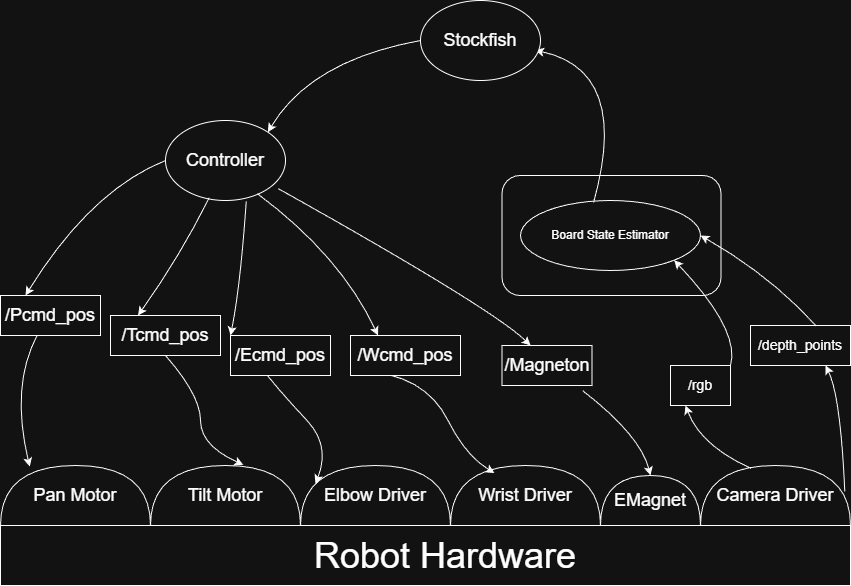

The diagram above was exported from draw.io. Its source (the exported page's mxGraphModel, read from the mxfile embedded in the PNG):
<mxGraphModel dx="1042" dy="623" grid="1" gridSize="10" guides="1" tooltips="1" connect="1" arrows="1" fold="1" page="1" pageScale="1" pageWidth="850" pageHeight="1100" math="0" shadow="0">
  <root>
    <mxCell id="0" />
    <mxCell id="1" parent="0" />
    <mxCell id="6Ze8bkWBA9x-bbU-zDEU-1" parent="1" style="rounded=0;whiteSpace=wrap;html=1;" value="" vertex="1">
      <mxGeometry height="60" width="850" y="955" as="geometry" />
    </mxCell>
    <mxCell id="6Ze8bkWBA9x-bbU-zDEU-2" parent="1" style="text;html=1;align=center;verticalAlign=middle;whiteSpace=wrap;rounded=0;" value="&lt;font style=&quot;font-size: 36px;&quot;&gt;Robot Hardware&lt;/font&gt;" vertex="1">
      <mxGeometry height="30" width="482" x="204" y="970" as="geometry" />
    </mxCell>
    <mxCell id="f-NJ_B2sF_4jY3qfoR4I-7" parent="1" style="rounded=0;whiteSpace=wrap;html=1;" value="&lt;font style=&quot;font-size: 18px;&quot;&gt;/Tcmd_pos&lt;/font&gt;" vertex="1">
      <mxGeometry height="40" width="110" x="110" y="745" as="geometry" />
    </mxCell>
    <mxCell id="f-NJ_B2sF_4jY3qfoR4I-9" parent="1" style="shape=or;whiteSpace=wrap;html=1;direction=north;" value="&lt;font style=&quot;font-size: 18px;&quot;&gt;Pan Motor&lt;/font&gt;" vertex="1">
      <mxGeometry height="60" width="150" y="895" as="geometry" />
    </mxCell>
    <mxCell id="f-NJ_B2sF_4jY3qfoR4I-10" parent="1" style="shape=or;whiteSpace=wrap;html=1;direction=north;" value="&lt;font style=&quot;font-size: 18px;&quot;&gt;Camera Driver&lt;/font&gt;" vertex="1">
      <mxGeometry height="60" width="150" x="700" y="895" as="geometry" />
    </mxCell>
    <mxCell id="f-NJ_B2sF_4jY3qfoR4I-11" parent="1" style="ellipse;whiteSpace=wrap;html=1;" value="&lt;font style=&quot;font-size: 18px;&quot;&gt;Controller&lt;/font&gt;" vertex="1">
      <mxGeometry height="80" width="120" x="165" y="550" as="geometry" />
    </mxCell>
    <mxCell id="f-NJ_B2sF_4jY3qfoR4I-13" parent="1" style="rounded=0;whiteSpace=wrap;html=1;" value="&lt;font style=&quot;font-size: 14px;&quot;&gt;/rgb&lt;/font&gt;" vertex="1">
      <mxGeometry height="40" width="60" x="670" y="795" as="geometry" />
    </mxCell>
    <mxCell id="f-NJ_B2sF_4jY3qfoR4I-14" parent="1" style="rounded=1;whiteSpace=wrap;html=1;" value="" vertex="1">
      <mxGeometry height="120" width="219" x="501.5" y="605" as="geometry" />
    </mxCell>
    <mxCell id="f-NJ_B2sF_4jY3qfoR4I-15" parent="1" style="rounded=0;whiteSpace=wrap;html=1;" value="&lt;font style=&quot;font-size: 14px;&quot;&gt;/depth_points&lt;/font&gt;" vertex="1">
      <mxGeometry height="40" width="100" x="750" y="755" as="geometry" />
    </mxCell>
    <mxCell id="f-NJ_B2sF_4jY3qfoR4I-17" parent="1" style="ellipse;whiteSpace=wrap;html=1;" value="Board State Estimator" vertex="1">
      <mxGeometry height="70" width="180" x="520" y="630" as="geometry" />
    </mxCell>
    <mxCell id="f-NJ_B2sF_4jY3qfoR4I-20" edge="1" parent="1" source="f-NJ_B2sF_4jY3qfoR4I-15" style="curved=1;endArrow=classic;html=1;rounded=0;entryX=1;entryY=0.5;entryDx=0;entryDy=0;exitX=0.658;exitY=0.013;exitDx=0;exitDy=0;exitPerimeter=0;" target="f-NJ_B2sF_4jY3qfoR4I-17" value="">
      <mxGeometry height="50" relative="1" width="50" as="geometry">
        <Array as="points">
          <mxPoint x="770" y="705" />
        </Array>
        <mxPoint x="695" y="824" as="sourcePoint" />
        <mxPoint x="716" y="735" as="targetPoint" />
      </mxGeometry>
    </mxCell>
    <mxCell id="f-NJ_B2sF_4jY3qfoR4I-21" edge="1" parent="1" source="f-NJ_B2sF_4jY3qfoR4I-10" style="curved=1;endArrow=classic;html=1;rounded=0;entryX=0.75;entryY=1;entryDx=0;entryDy=0;exitX=0.567;exitY=0.962;exitDx=0;exitDy=0;exitPerimeter=0;" target="f-NJ_B2sF_4jY3qfoR4I-15" value="">
      <mxGeometry height="50" relative="1" width="50" as="geometry">
        <Array as="points">
          <mxPoint x="840" y="825" />
        </Array>
        <mxPoint x="722" y="935" as="sourcePoint" />
        <mxPoint x="698" y="845" as="targetPoint" />
      </mxGeometry>
    </mxCell>
    <mxCell id="f-NJ_B2sF_4jY3qfoR4I-22" edge="1" parent="1" source="f-NJ_B2sF_4jY3qfoR4I-10" style="curved=1;endArrow=classic;html=1;rounded=0;entryX=0.25;entryY=1;entryDx=0;entryDy=0;exitX=0.952;exitY=0.336;exitDx=0;exitDy=0;exitPerimeter=0;fillColor=light-dark(transparent,#0000FF);" target="f-NJ_B2sF_4jY3qfoR4I-13" value="">
      <mxGeometry height="50" relative="1" width="50" as="geometry">
        <Array as="points">
          <mxPoint x="700" y="875" />
        </Array>
        <mxPoint x="515" y="914" as="sourcePoint" />
        <mxPoint x="536" y="825" as="targetPoint" />
      </mxGeometry>
    </mxCell>
    <mxCell id="f-NJ_B2sF_4jY3qfoR4I-23" edge="1" parent="1" source="f-NJ_B2sF_4jY3qfoR4I-7" style="curved=1;endArrow=classic;html=1;rounded=0;exitX=0.5;exitY=1;exitDx=0;exitDy=0;entryX=1.011;entryY=0.619;entryDx=0;entryDy=0;entryPerimeter=0;" target="q6SiZPwGZFckPfEsunGD-1" value="">
      <mxGeometry height="50" relative="1" width="50" as="geometry">
        <Array as="points">
          <mxPoint x="200" y="825" />
          <mxPoint x="200" y="875" />
        </Array>
        <mxPoint x="180" y="950" as="sourcePoint" />
        <mxPoint x="240" y="855" as="targetPoint" />
      </mxGeometry>
    </mxCell>
    <mxCell id="f-NJ_B2sF_4jY3qfoR4I-24" edge="1" parent="1" source="f-NJ_B2sF_4jY3qfoR4I-11" style="curved=1;endArrow=classic;html=1;rounded=0;exitX=0.364;exitY=0.966;exitDx=0;exitDy=0;exitPerimeter=0;entryX=0.25;entryY=0;entryDx=0;entryDy=0;" target="f-NJ_B2sF_4jY3qfoR4I-7" value="">
      <mxGeometry height="50" relative="1" width="50" as="geometry">
        <Array as="points">
          <mxPoint x="180" y="685" />
        </Array>
        <mxPoint x="600" y="805" as="sourcePoint" />
        <mxPoint x="650" y="755" as="targetPoint" />
      </mxGeometry>
    </mxCell>
    <mxCell id="f-NJ_B2sF_4jY3qfoR4I-26" edge="1" parent="1" source="f-NJ_B2sF_4jY3qfoR4I-17" style="curved=1;endArrow=classic;html=1;rounded=0;exitX=0.406;exitY=0.027;exitDx=0;exitDy=0;exitPerimeter=0;entryX=0.955;entryY=0.622;entryDx=0;entryDy=0;entryPerimeter=0;" target="q6SiZPwGZFckPfEsunGD-22" value="">
      <mxGeometry height="50" relative="1" width="50" as="geometry">
        <Array as="points">
          <mxPoint x="630" y="500" />
        </Array>
        <mxPoint x="470" y="565" as="sourcePoint" />
        <mxPoint x="610" y="460" as="targetPoint" />
      </mxGeometry>
    </mxCell>
    <mxCell id="q6SiZPwGZFckPfEsunGD-1" parent="1" style="shape=or;whiteSpace=wrap;html=1;direction=north;" value="&lt;font style=&quot;font-size: 18px;&quot;&gt;Tilt Motor&lt;/font&gt;" vertex="1">
      <mxGeometry height="60" width="150" x="150" y="895" as="geometry" />
    </mxCell>
    <mxCell id="q6SiZPwGZFckPfEsunGD-2" parent="1" style="shape=or;whiteSpace=wrap;html=1;direction=north;" value="&lt;font style=&quot;font-size: 18px;&quot;&gt;Elbow Driver&lt;/font&gt;" vertex="1">
      <mxGeometry height="60" width="150" x="300" y="895" as="geometry" />
    </mxCell>
    <mxCell id="q6SiZPwGZFckPfEsunGD-3" parent="1" style="shape=or;whiteSpace=wrap;html=1;direction=north;" value="&lt;font style=&quot;font-size: 18px;&quot;&gt;Wrist Driver&lt;/font&gt;" vertex="1">
      <mxGeometry height="60" width="150" x="450" y="895" as="geometry" />
    </mxCell>
    <mxCell id="q6SiZPwGZFckPfEsunGD-4" parent="1" style="shape=or;whiteSpace=wrap;html=1;direction=north;" value="&lt;span style=&quot;font-size: 18px;&quot;&gt;EMagnet&lt;/span&gt;" vertex="1">
      <mxGeometry height="50" width="100" x="600" y="905" as="geometry" />
    </mxCell>
    <mxCell id="q6SiZPwGZFckPfEsunGD-5" edge="1" parent="1" source="f-NJ_B2sF_4jY3qfoR4I-11" style="curved=1;endArrow=classic;html=1;rounded=0;exitX=0.94;exitY=0.852;exitDx=0;exitDy=0;exitPerimeter=0;" value="">
      <mxGeometry height="50" relative="1" width="50" as="geometry">
        <Array as="points">
          <mxPoint x="492" y="738" />
        </Array>
        <mxPoint x="486" y="715" as="sourcePoint" />
        <mxPoint x="530" y="775" as="targetPoint" />
      </mxGeometry>
    </mxCell>
    <mxCell id="q6SiZPwGZFckPfEsunGD-6" parent="1" style="rounded=0;whiteSpace=wrap;html=1;" value="&lt;font style=&quot;font-size: 18px;&quot;&gt;/Magneton&lt;/font&gt;" vertex="1">
      <mxGeometry height="40" width="90" x="501.5" y="775" as="geometry" />
    </mxCell>
    <mxCell id="q6SiZPwGZFckPfEsunGD-7" edge="1" parent="1" source="q6SiZPwGZFckPfEsunGD-6" style="curved=1;endArrow=classic;html=1;rounded=0;exitX=0.897;exitY=1.131;exitDx=0;exitDy=0;exitPerimeter=0;entryX=1;entryY=0.5;entryDx=0;entryDy=0;entryPerimeter=0;" target="q6SiZPwGZFckPfEsunGD-4" value="">
      <mxGeometry height="50" relative="1" width="50" as="geometry">
        <Array as="points">
          <mxPoint x="640" y="865" />
        </Array>
        <mxPoint x="600" y="825" as="sourcePoint" />
        <mxPoint x="757" y="947" as="targetPoint" />
      </mxGeometry>
    </mxCell>
    <mxCell id="q6SiZPwGZFckPfEsunGD-8" parent="1" style="rounded=0;whiteSpace=wrap;html=1;" value="&lt;font style=&quot;font-size: 18px;&quot;&gt;/Pcmd_pos&lt;/font&gt;" vertex="1">
      <mxGeometry height="40" width="100" y="725" as="geometry" />
    </mxCell>
    <mxCell id="q6SiZPwGZFckPfEsunGD-9" edge="1" parent="1" source="q6SiZPwGZFckPfEsunGD-8" style="curved=1;endArrow=classic;html=1;rounded=0;exitX=0.367;exitY=0.994;exitDx=0;exitDy=0;exitPerimeter=0;entryX=0.981;entryY=0.195;entryDx=0;entryDy=0;entryPerimeter=0;" target="f-NJ_B2sF_4jY3qfoR4I-9" value="">
      <mxGeometry height="50" relative="1" width="50" as="geometry">
        <Array as="points">
          <mxPoint x="10" y="815" />
        </Array>
        <mxPoint x="135" y="1018" as="sourcePoint" />
        <mxPoint x="198" y="962" as="targetPoint" />
      </mxGeometry>
    </mxCell>
    <mxCell id="q6SiZPwGZFckPfEsunGD-10" edge="1" parent="1" source="f-NJ_B2sF_4jY3qfoR4I-11" style="curved=1;endArrow=classic;html=1;rounded=0;exitX=0;exitY=0.5;exitDx=0;exitDy=0;entryX=0.25;entryY=0;entryDx=0;entryDy=0;" target="q6SiZPwGZFckPfEsunGD-8" value="">
      <mxGeometry height="50" relative="1" width="50" as="geometry">
        <Array as="points">
          <mxPoint x="90" y="620" />
        </Array>
        <mxPoint x="164" y="250" as="sourcePoint" />
        <mxPoint x="605" y="378" as="targetPoint" />
      </mxGeometry>
    </mxCell>
    <mxCell id="q6SiZPwGZFckPfEsunGD-11" parent="1" style="rounded=0;whiteSpace=wrap;html=1;" value="&lt;font style=&quot;font-size: 18px;&quot;&gt;/Wcmd_pos&lt;/font&gt;" vertex="1">
      <mxGeometry height="40" width="110" x="350" y="765" as="geometry" />
    </mxCell>
    <mxCell id="q6SiZPwGZFckPfEsunGD-12" edge="1" parent="1" source="q6SiZPwGZFckPfEsunGD-11" style="curved=1;endArrow=classic;html=1;rounded=0;exitX=0.367;exitY=0.994;exitDx=0;exitDy=0;exitPerimeter=0;entryX=0.874;entryY=0.293;entryDx=0;entryDy=0;entryPerimeter=0;" target="q6SiZPwGZFckPfEsunGD-3" value="">
      <mxGeometry height="50" relative="1" width="50" as="geometry">
        <Array as="points">
          <mxPoint x="430" y="815" />
          <mxPoint x="465" y="885" />
        </Array>
        <mxPoint x="445" y="998" as="sourcePoint" />
        <mxPoint x="508" y="942" as="targetPoint" />
      </mxGeometry>
    </mxCell>
    <mxCell id="q6SiZPwGZFckPfEsunGD-13" edge="1" parent="1" source="f-NJ_B2sF_4jY3qfoR4I-11" style="curved=1;endArrow=classic;html=1;rounded=0;exitX=0.766;exitY=0.915;exitDx=0;exitDy=0;exitPerimeter=0;entryX=0.25;entryY=0;entryDx=0;entryDy=0;" target="q6SiZPwGZFckPfEsunGD-11" value="">
      <mxGeometry height="50" relative="1" width="50" as="geometry">
        <Array as="points">
          <mxPoint x="340" y="685" />
        </Array>
        <mxPoint x="474" y="675" as="sourcePoint" />
        <mxPoint x="915" y="803" as="targetPoint" />
      </mxGeometry>
    </mxCell>
    <mxCell id="q6SiZPwGZFckPfEsunGD-14" parent="1" style="rounded=0;whiteSpace=wrap;html=1;" value="&lt;font style=&quot;font-size: 18px;&quot;&gt;/Ecmd_pos&lt;/font&gt;" vertex="1">
      <mxGeometry height="40" width="100" x="230" y="765" as="geometry" />
    </mxCell>
    <mxCell id="q6SiZPwGZFckPfEsunGD-15" edge="1" parent="1" source="q6SiZPwGZFckPfEsunGD-14" style="curved=1;endArrow=classic;html=1;rounded=0;exitX=0.367;exitY=0.994;exitDx=0;exitDy=0;exitPerimeter=0;entryX=0.7;entryY=0.1;entryDx=0;entryDy=0;entryPerimeter=0;" target="q6SiZPwGZFckPfEsunGD-2" value="">
      <mxGeometry height="50" relative="1" width="50" as="geometry">
        <Array as="points">
          <mxPoint x="283" y="825" />
          <mxPoint x="330" y="875" />
        </Array>
        <mxPoint x="445" y="998" as="sourcePoint" />
        <mxPoint x="508" y="942" as="targetPoint" />
      </mxGeometry>
    </mxCell>
    <mxCell id="q6SiZPwGZFckPfEsunGD-16" edge="1" parent="1" source="f-NJ_B2sF_4jY3qfoR4I-11" style="curved=1;endArrow=classic;html=1;rounded=0;exitX=0.673;exitY=1.01;exitDx=0;exitDy=0;exitPerimeter=0;entryX=0;entryY=0;entryDx=0;entryDy=0;" target="q6SiZPwGZFckPfEsunGD-14" value="">
      <mxGeometry height="50" relative="1" width="50" as="geometry">
        <Array as="points">
          <mxPoint x="240" y="715" />
        </Array>
        <mxPoint x="474" y="675" as="sourcePoint" />
        <mxPoint x="915" y="803" as="targetPoint" />
      </mxGeometry>
    </mxCell>
    <mxCell id="q6SiZPwGZFckPfEsunGD-22" parent="1" style="ellipse;whiteSpace=wrap;html=1;" value="&lt;span style=&quot;font-size: 18px;&quot;&gt;Stockfish&lt;/span&gt;" vertex="1">
      <mxGeometry height="80" width="120" x="420" y="430" as="geometry" />
    </mxCell>
    <mxCell id="q6SiZPwGZFckPfEsunGD-24" edge="1" parent="1" source="q6SiZPwGZFckPfEsunGD-22" style="curved=1;endArrow=classic;html=1;rounded=0;entryX=1;entryY=0;entryDx=0;entryDy=0;exitX=0;exitY=0.5;exitDx=0;exitDy=0;" target="f-NJ_B2sF_4jY3qfoR4I-11" value="">
      <mxGeometry height="50" relative="1" width="50" as="geometry">
        <Array as="points">
          <mxPoint x="310" y="490" />
        </Array>
        <mxPoint x="360" y="470" as="sourcePoint" />
        <mxPoint x="380" y="480" as="targetPoint" />
      </mxGeometry>
    </mxCell>
    <mxCell id="q6SiZPwGZFckPfEsunGD-25" edge="1" parent="1" source="f-NJ_B2sF_4jY3qfoR4I-13" style="curved=1;endArrow=classic;html=1;rounded=0;exitX=1;exitY=0;exitDx=0;exitDy=0;entryX=1;entryY=1;entryDx=0;entryDy=0;" target="f-NJ_B2sF_4jY3qfoR4I-17" value="">
      <mxGeometry height="50" relative="1" width="50" as="geometry">
        <Array as="points">
          <mxPoint x="740" y="760" />
        </Array>
        <mxPoint x="826" y="831" as="sourcePoint" />
        <mxPoint x="710" y="740" as="targetPoint" />
      </mxGeometry>
    </mxCell>
  </root>
</mxGraphModel>